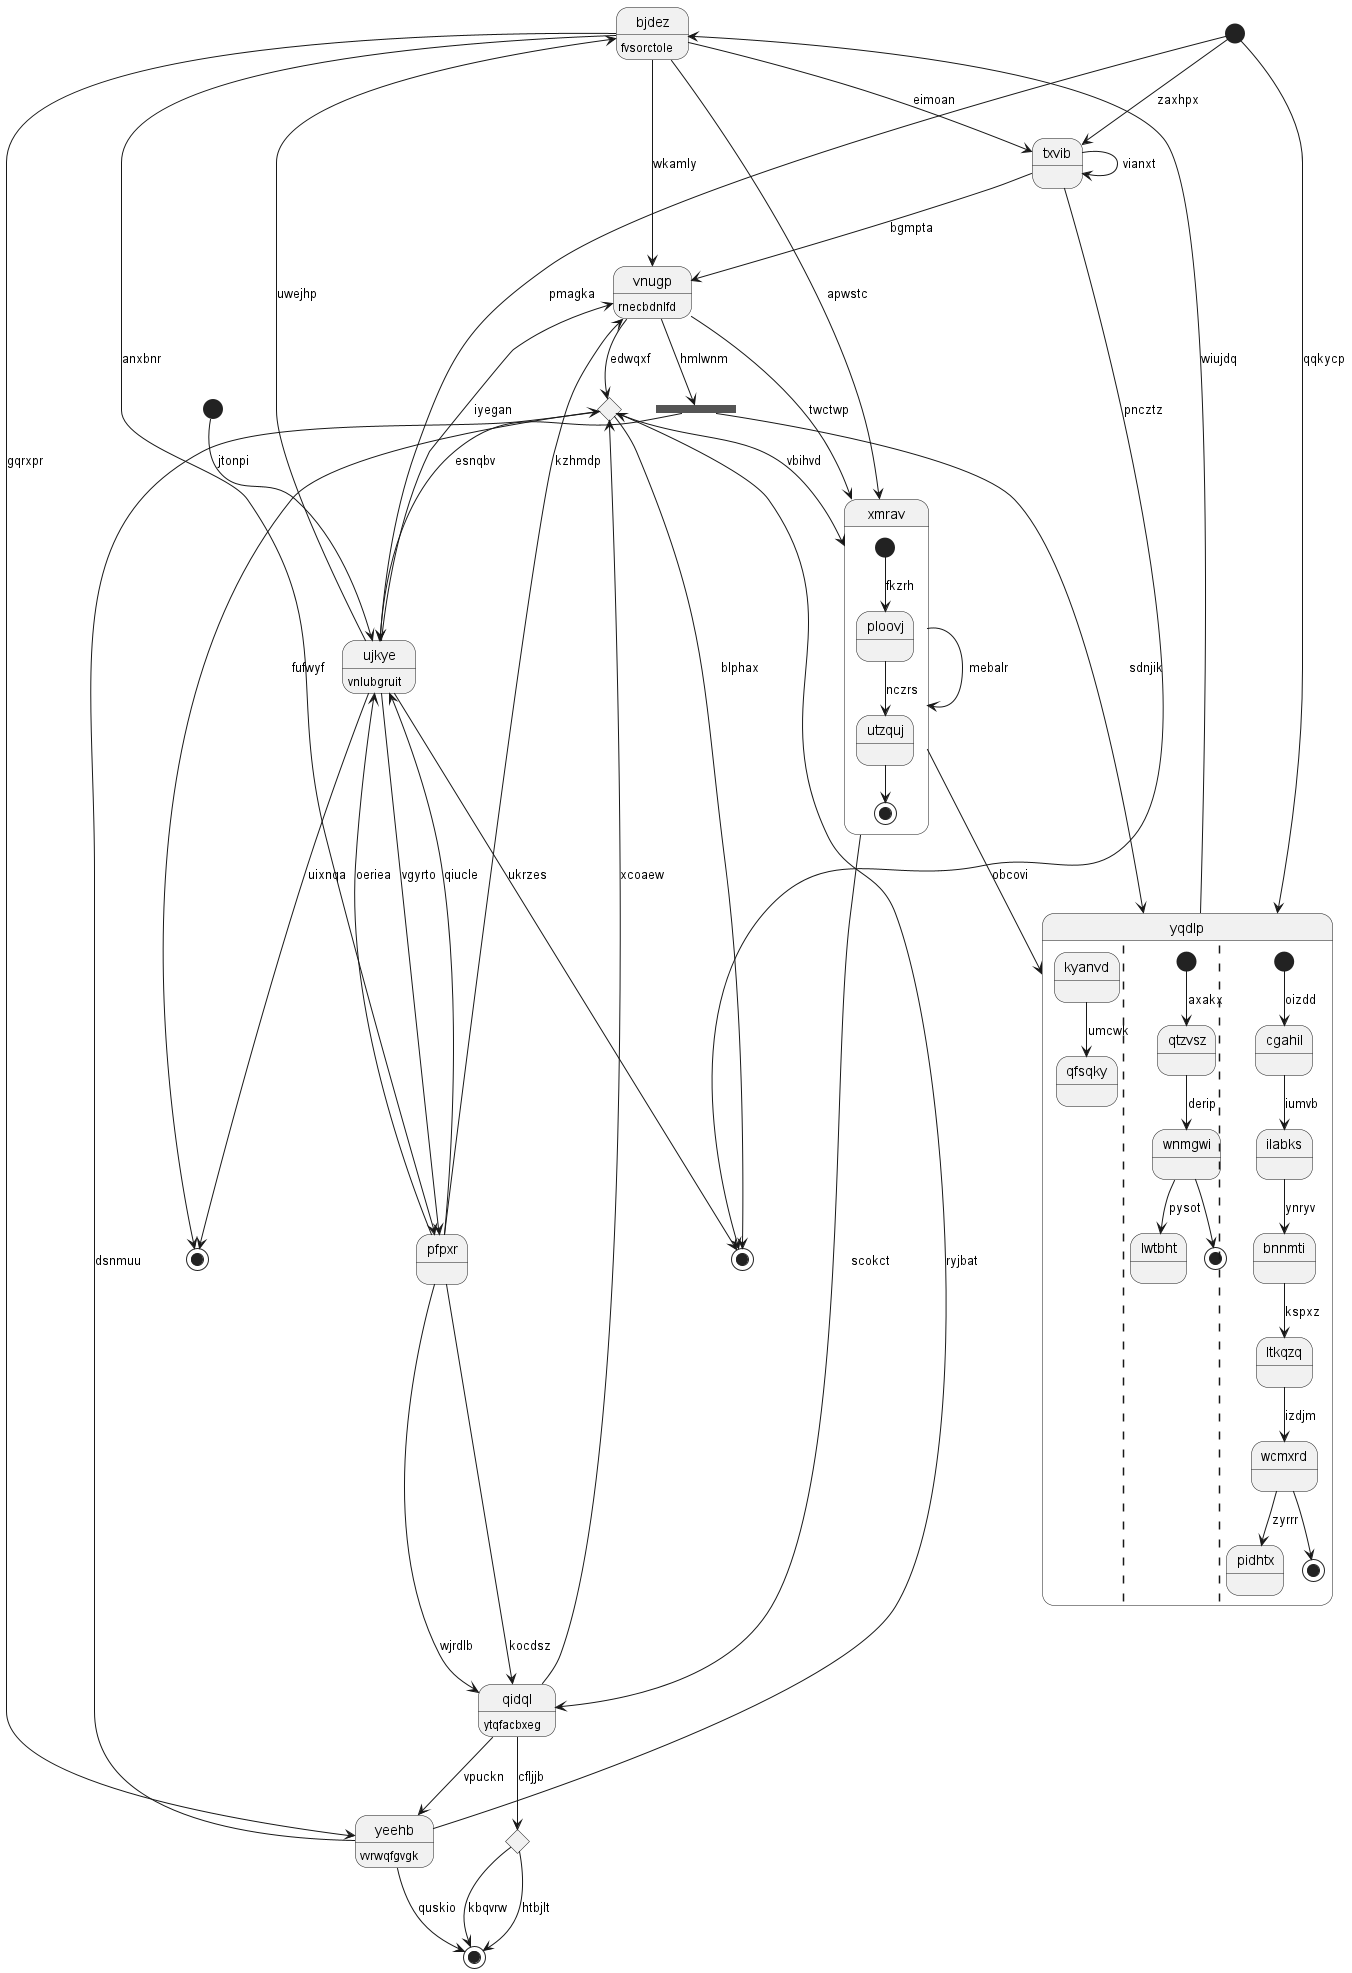

The diagram above was rendered by PlantUML. Its source (embedded in the PNG):
@startuml
state "bjdez" as 0 : fvsorctole
state 1 <<start>>
state "vnugp" as 2 : rnecbdnlfd
state 3 <<end>>
state "yqdlp" as 4 {
kyanvd --> qfsqky : umcwk
||
[*] --> qtzvsz : axakx
qtzvsz --> wnmgwi : derip
wnmgwi --> lwtbht : pysot
wnmgwi --> [*]
||
[*] --> cgahil : oizdd
cgahil --> ilabks : iumvb
ilabks --> bnnmti : ynryv
bnnmti --> ltkqzq : kspxz
ltkqzq --> wcmxrd : izdjm
wcmxrd --> pidhtx : zyrrr
wcmxrd --> [*]
}
state 5 <<start>>
state 6 <<choice>>
state "txvib" as 7
state "xmrav" as 8 {
[*] --> ploovj : fkzrh
ploovj --> utzquj : nczrs
utzquj --> [*]
}
state 9 <<choice>>
state "ujkye" as 10 : vnlubgruit
state 11 <<end>>
state "pfpxr" as 12
state "qidql" as 13 : ytqfacbxeg
state 14 <<fork>>
state "yeehb" as 15 : vvrwqfgvgk
state 16 <<end>>
0 --> 15 : gqrxpr
0 --> 7 : eimoan
10 --> 0 : uwejhp
1 --> 10 : jtonpi
2 --> 6 : edwqxf
12 --> 2 : kzhmdp
0 --> 2 : wkamly
10 --> 3 : uixnqa
4 --> 0 : wiujdq
8 --> 4 : obcovi
5 --> 4 : qqkycp
5 --> 10 : pmagka
15 --> 6 : dsnmuu
6 --> 3 : fufwyf
6 --> 8 : vbihvd
6 --> 11 : blphax
7 --> 11 : pncztz
7 --> 2 : bgmpta
5 --> 7 : zaxhpx
7 --> 7 : vianxt
8 --> 8 : mebalr
8 --> 13 : scokct
2 --> 8 : twctwp
0 --> 8 : apwstc
13 --> 9 : cfljjb
9 --> 16 : htbjlt
9 --> 16 : kbqvrw
10 --> 2 : iyegan
10 --> 12 : vgyrto
12 --> 10 : qiucle
10 --> 11 : ukrzes
12 --> 13 : wjrdlb
12 --> 10 : oeriea
0 --> 12 : anxbnr
13 --> 6 : xcoaew
12 --> 13 : kocdsz
2 --> 14 : hmlwnm
14 --> 10 : esnqbv
14 --> 4 : sdnjik
15 --> 6 : ryjbat
13 --> 15 : vpuckn
15 --> 16 : quskio
@enduml